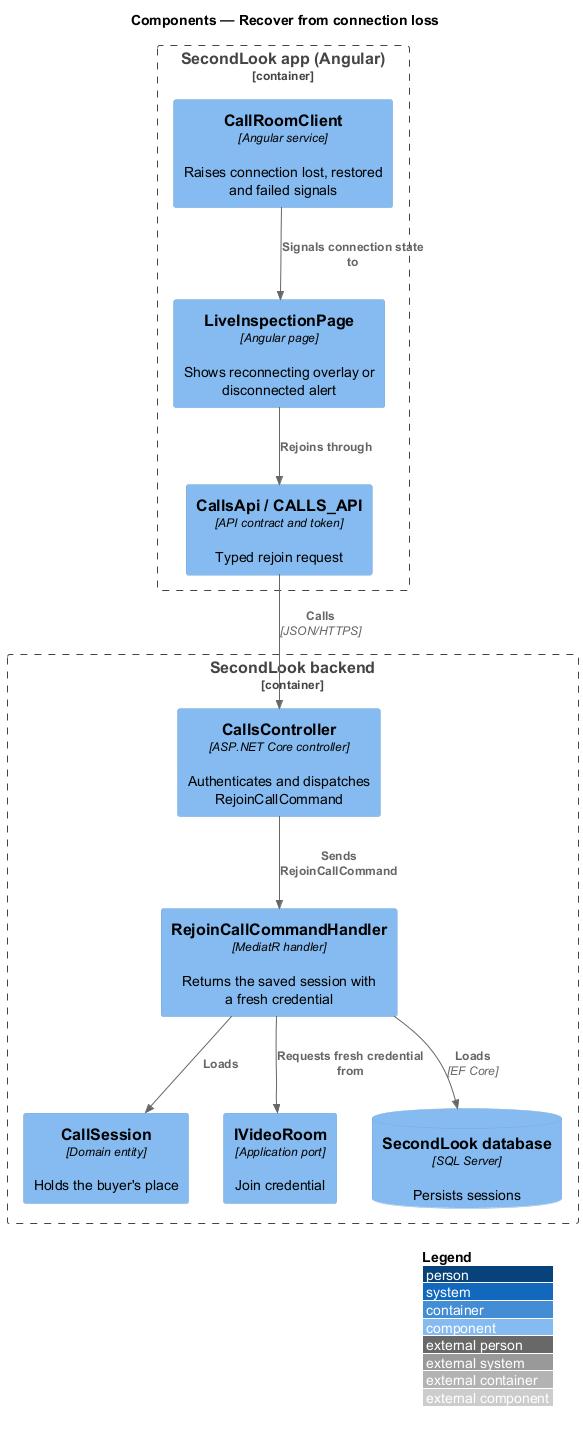

The diagram above was rendered by PlantUML. Its source (embedded in the PNG):
@startuml
!include <C4/C4_Component>
LAYOUT_WITH_LEGEND()
title Components — Recover from connection loss

Container_Boundary(spa, "SecondLook app (Angular)") {
  Component(page, "LiveInspectionPage", "Angular page", "Shows reconnecting overlay or disconnected alert")
  Component(room, "CallRoomClient", "Angular service", "Raises connection lost, restored and failed signals")
  Component(client, "CallsApi / CALLS_API", "API contract and token", "Typed rejoin request")
}
Container_Boundary(api, "SecondLook backend") {
  Component(ctrl, "CallsController", "ASP.NET Core controller", "Authenticates and dispatches RejoinCallCommand")
  Component(handler, "RejoinCallCommandHandler", "MediatR handler", "Returns the saved session with a fresh credential")
  Component(session, "CallSession", "Domain entity", "Holds the buyer's place")
  Component(vroom, "IVideoRoom", "Application port", "Join credential")
  ComponentDb(db, "SecondLook database", "SQL Server", "Persists sessions")
}
Rel(room, page, "Signals connection state to")
Rel(page, client, "Rejoins through")
Rel(client, ctrl, "Calls", "JSON/HTTPS")
Rel(ctrl, handler, "Sends RejoinCallCommand")
Rel(handler, session, "Loads")
Rel(handler, vroom, "Requests fresh credential from")
Rel(handler, db, "Loads", "EF Core")
@enduml